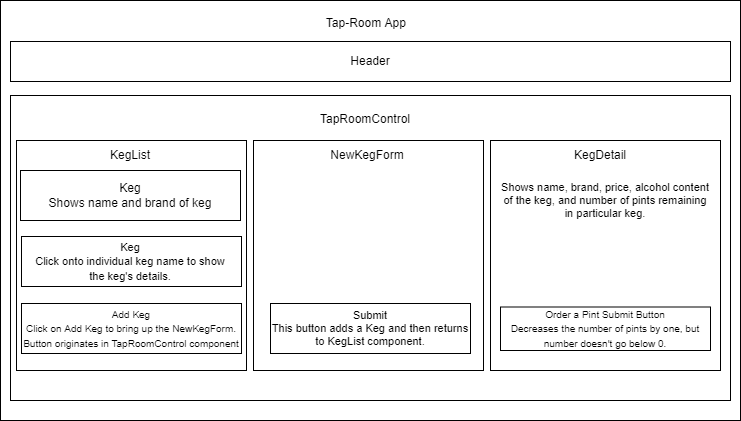

The diagram above was exported from draw.io. Its source (the exported page's mxGraphModel, read from the mxfile embedded in the PNG):
<mxGraphModel dx="1038" dy="1721" grid="1" gridSize="10" guides="1" tooltips="1" connect="1" arrows="1" fold="1" page="1" pageScale="1" pageWidth="850" pageHeight="1100" math="0" shadow="0">
  <root>
    <mxCell id="0" />
    <mxCell id="1" parent="0" />
    <mxCell id="Ea_F76wdzJ6m6BFl9x4c-1" value="" style="rounded=0;whiteSpace=wrap;html=1;align=center;" parent="1" vertex="1">
      <mxGeometry y="-1100" width="740" height="420" as="geometry" />
    </mxCell>
    <mxCell id="Ea_F76wdzJ6m6BFl9x4c-2" value="Header" style="rounded=0;whiteSpace=wrap;html=1;" parent="1" vertex="1">
      <mxGeometry x="10" y="-1059" width="720" height="40" as="geometry" />
    </mxCell>
    <mxCell id="Ea_F76wdzJ6m6BFl9x4c-4" value="Tap-Room App&amp;nbsp;" style="text;html=1;strokeColor=none;fillColor=none;align=center;verticalAlign=middle;whiteSpace=wrap;rounded=0;" parent="1" vertex="1">
      <mxGeometry x="315" y="-1092" width="105" height="30" as="geometry" />
    </mxCell>
    <mxCell id="Ea_F76wdzJ6m6BFl9x4c-5" value="" style="rounded=0;whiteSpace=wrap;html=1;" parent="1" vertex="1">
      <mxGeometry x="10" y="-1005" width="720" height="305" as="geometry" />
    </mxCell>
    <mxCell id="Ea_F76wdzJ6m6BFl9x4c-6" value="TapRoomControl" style="text;html=1;strokeColor=none;fillColor=none;align=center;verticalAlign=middle;whiteSpace=wrap;rounded=0;" parent="1" vertex="1">
      <mxGeometry x="20" y="-996" width="690" height="30" as="geometry" />
    </mxCell>
    <mxCell id="Ea_F76wdzJ6m6BFl9x4c-7" value="" style="whiteSpace=wrap;html=1;aspect=fixed;" parent="1" vertex="1">
      <mxGeometry x="16" y="-960" width="230" height="230" as="geometry" />
    </mxCell>
    <mxCell id="Ea_F76wdzJ6m6BFl9x4c-8" value="" style="whiteSpace=wrap;html=1;aspect=fixed;" parent="1" vertex="1">
      <mxGeometry x="253" y="-960" width="230" height="230" as="geometry" />
    </mxCell>
    <mxCell id="Ea_F76wdzJ6m6BFl9x4c-9" value="" style="whiteSpace=wrap;html=1;aspect=fixed;" parent="1" vertex="1">
      <mxGeometry x="490" y="-960" width="230" height="230" as="geometry" />
    </mxCell>
    <mxCell id="Ea_F76wdzJ6m6BFl9x4c-10" value="KegList" style="text;html=1;strokeColor=none;fillColor=none;align=center;verticalAlign=middle;whiteSpace=wrap;rounded=0;" parent="1" vertex="1">
      <mxGeometry x="100" y="-960" width="60" height="30" as="geometry" />
    </mxCell>
    <mxCell id="Ea_F76wdzJ6m6BFl9x4c-11" value="NewKegForm" style="text;html=1;strokeColor=none;fillColor=none;align=center;verticalAlign=middle;whiteSpace=wrap;rounded=0;" parent="1" vertex="1">
      <mxGeometry x="322" y="-955" width="90" height="20" as="geometry" />
    </mxCell>
    <mxCell id="Ea_F76wdzJ6m6BFl9x4c-12" value="KegDetail" style="text;html=1;strokeColor=none;fillColor=none;align=center;verticalAlign=middle;whiteSpace=wrap;rounded=0;" parent="1" vertex="1">
      <mxGeometry x="570" y="-960" width="60" height="30" as="geometry" />
    </mxCell>
    <mxCell id="Ea_F76wdzJ6m6BFl9x4c-13" value="Keg&lt;br&gt;Shows name and brand of keg" style="rounded=0;whiteSpace=wrap;html=1;" parent="1" vertex="1">
      <mxGeometry x="20" y="-930" width="220" height="50" as="geometry" />
    </mxCell>
    <mxCell id="Ea_F76wdzJ6m6BFl9x4c-16" value="&lt;span style=&quot;color: rgba(0 , 0 , 0 , 0) ; font-family: monospace ; font-size: 0px&quot;&gt;%3CmxGraphModel%3E%3Croot%3E%3CmxCell%20id%3D%220%22%2F%3E%3CmxCell%20id%3D%221%22%20parent%3D%220%22%2F%3E%3CmxCell%20id%3D%222%22%20value%3D%22%26lt%3Bfont%20style%3D%26quot%3Bfont-size%3A%2011px%26quot%3B%26gt%3BKeg%26lt%3Bbr%26gt%3BClick%20onto%20individual%20keg%20name%20to%20show%20the%20keg's%20details.%26lt%3B%2Ffont%26gt%3B%22%20style%3D%22text%3Bhtml%3D1%3BstrokeColor%3Dnone%3BfillColor%3Dnone%3Balign%3Dcenter%3BverticalAlign%3Dmiddle%3BwhiteSpace%3Dwrap%3Brounded%3D0%3B%22%20vertex%3D%221%22%20parent%3D%221%22%3E%3CmxGeometry%20x%3D%2231%22%20y%3D%22-922.5%22%20width%3D%22200%22%20height%3D%2235%22%20as%3D%22geometry%22%2F%3E%3C%2FmxCell%3E%3C%2Froot%3E%3C%2FmxGraphModel%3E&lt;/span&gt;" style="rounded=0;whiteSpace=wrap;html=1;" parent="1" vertex="1">
      <mxGeometry x="21" y="-864" width="220" height="50" as="geometry" />
    </mxCell>
    <mxCell id="Ea_F76wdzJ6m6BFl9x4c-17" value="&lt;font style=&quot;font-size: 10px&quot;&gt;Add Keg&lt;br&gt;Click on Add Keg to bring up the NewKegForm. Button originates in TapRoomControl component&lt;/font&gt;" style="rounded=0;whiteSpace=wrap;html=1;" parent="1" vertex="1">
      <mxGeometry x="21" y="-797" width="220" height="50" as="geometry" />
    </mxCell>
    <mxCell id="Ea_F76wdzJ6m6BFl9x4c-18" value="Submit&lt;br&gt;This button adds a Keg and then returns to KegList component." style="rounded=0;whiteSpace=wrap;html=1;fontSize=11;" parent="1" vertex="1">
      <mxGeometry x="270" y="-797" width="200" height="50" as="geometry" />
    </mxCell>
    <mxCell id="Ea_F76wdzJ6m6BFl9x4c-20" value="Shows name, brand, price, alcohol content of the keg, and number of pints remaining in particular keg." style="text;html=1;strokeColor=none;fillColor=none;align=center;verticalAlign=middle;whiteSpace=wrap;rounded=0;fontSize=11;" parent="1" vertex="1">
      <mxGeometry x="500" y="-930" width="210" height="60" as="geometry" />
    </mxCell>
    <mxCell id="Ea_F76wdzJ6m6BFl9x4c-22" value="&lt;font style=&quot;font-size: 11px&quot;&gt;Keg&lt;br&gt;Click onto individual keg name to show the keg's details.&lt;/font&gt;" style="text;html=1;strokeColor=none;fillColor=none;align=center;verticalAlign=middle;whiteSpace=wrap;rounded=0;" parent="1" vertex="1">
      <mxGeometry x="30" y="-856.5" width="200" height="35" as="geometry" />
    </mxCell>
    <mxCell id="-rAn2KgPdCRoktBM4d9q-1" value="&lt;font style=&quot;font-size: 10px&quot;&gt;Order a Pint Submit Button&lt;br&gt;Decreases the number of pints by one, but number doesn't go below 0.&lt;/font&gt;" style="rounded=0;whiteSpace=wrap;html=1;" vertex="1" parent="1">
      <mxGeometry x="500" y="-793.5" width="210" height="43.5" as="geometry" />
    </mxCell>
  </root>
</mxGraphModel>